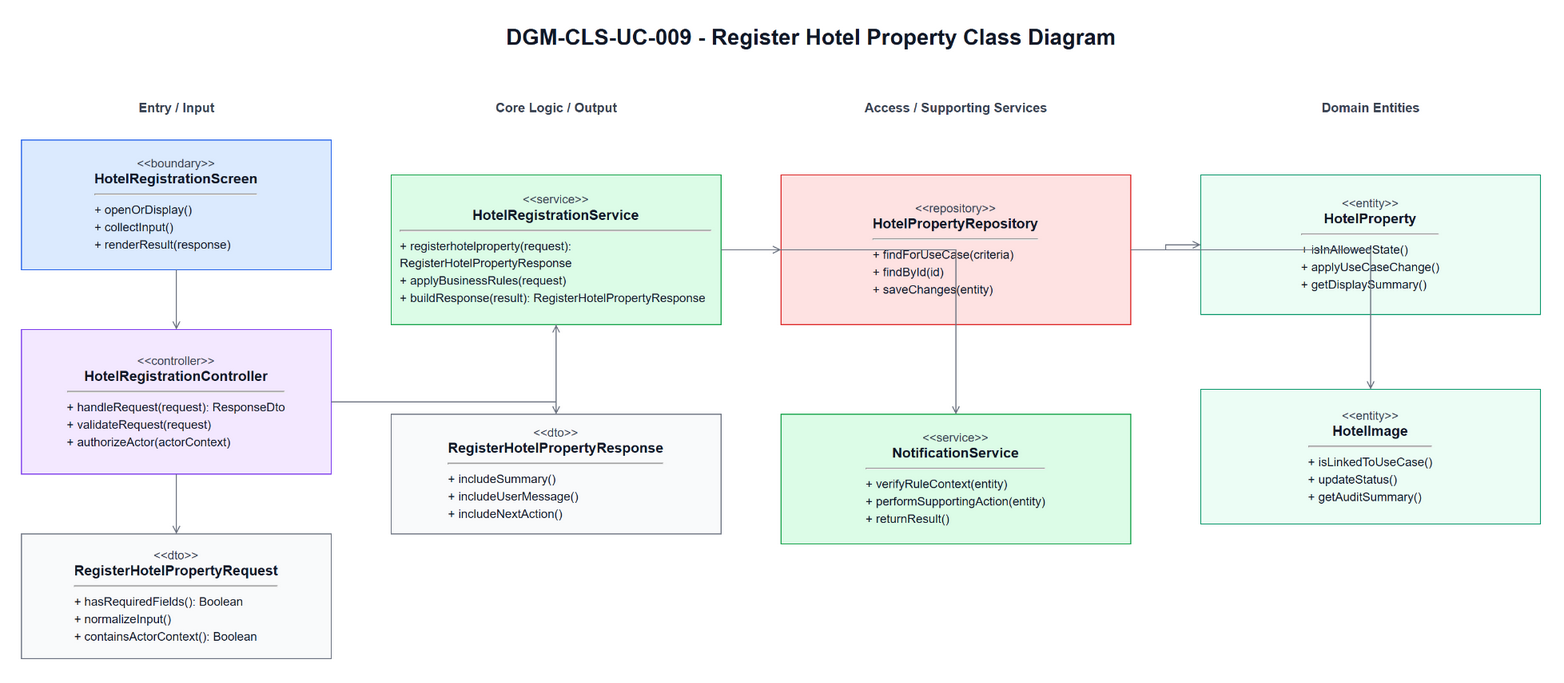

The diagram above was exported from draw.io. Its source (the exported page's mxGraphModel, read from the mxfile embedded in the PNG):
<mxGraphModel dx="1700" dy="980" grid="1" gridSize="10" guides="1" tooltips="1" connect="1" arrows="1" fold="1" page="1" pageScale="1" pageWidth="1700" pageHeight="980" math="0" shadow="0">
  <root>
    <mxCell id="0" />
    <mxCell id="1" parent="0" />
    <mxCell id="title" parent="1" value="DGM-CLS-UC-009 - Register Hotel Property Class Diagram" style="text;html=1;strokeColor=none;fillColor=none;align=center;verticalAlign=middle;fontStyle=1;fontSize=22;fontColor=#111827" vertex="1">
      <mxGeometry x="420" y="25" width="860" height="34" as="geometry" />
    </mxCell>
    <mxCell id="h0" parent="1" value="Entry / Input" style="text;html=1;strokeColor=none;fillColor=none;align=center;verticalAlign=middle;fontStyle=1;fontSize=13;fontColor=#374151" vertex="1">
      <mxGeometry x="60" y="100" width="310" height="26" as="geometry" />
    </mxCell>
    <mxCell id="h1" parent="1" value="Core Logic / Output" style="text;html=1;strokeColor=none;fillColor=none;align=center;verticalAlign=middle;fontStyle=1;fontSize=13;fontColor=#374151" vertex="1">
      <mxGeometry x="430" y="100" width="330" height="26" as="geometry" />
    </mxCell>
    <mxCell id="h2" parent="1" value="Access / Supporting Services" style="text;html=1;strokeColor=none;fillColor=none;align=center;verticalAlign=middle;fontStyle=1;fontSize=13;fontColor=#374151" vertex="1">
      <mxGeometry x="820" y="100" width="350" height="26" as="geometry" />
    </mxCell>
    <mxCell id="h3" parent="1" value="Domain Entities" style="text;html=1;strokeColor=none;fillColor=none;align=center;verticalAlign=middle;fontStyle=1;fontSize=13;fontColor=#374151" vertex="1">
      <mxGeometry x="1240" y="100" width="340" height="26" as="geometry" />
    </mxCell>
    <mxCell id="boundary" parent="1" value="&lt;div style=&quot;font-size:12px;color:#374151;&quot;&gt;&amp;lt;&amp;lt;boundary&amp;gt;&amp;gt;&lt;/div&gt;&lt;div style=&quot;font-size:14px;font-weight:bold;&quot;&gt;HotelRegistrationScreen&lt;/div&gt;&lt;hr&gt;&lt;div align=&quot;left&quot; style=&quot;font-size:12px;line-height:1.45;&quot;&gt;+ openOrDisplay()&lt;br&gt;+ collectInput()&lt;br&gt;+ renderResult(response)&lt;/div&gt;" style="rounded=0;whiteSpace=wrap;html=1;fillColor=#DBEAFE;strokeColor=#2563EB;fontColor=#111827;spacing=10" vertex="1">
      <mxGeometry x="60" y="145" width="310" height="130" as="geometry" />
    </mxCell>
    <mxCell id="controller" parent="1" value="&lt;div style=&quot;font-size:12px;color:#374151;&quot;&gt;&amp;lt;&amp;lt;controller&amp;gt;&amp;gt;&lt;/div&gt;&lt;div style=&quot;font-size:14px;font-weight:bold;&quot;&gt;HotelRegistrationController&lt;/div&gt;&lt;hr&gt;&lt;div align=&quot;left&quot; style=&quot;font-size:12px;line-height:1.45;&quot;&gt;+ handleRequest(request): ResponseDto&lt;br&gt;+ validateRequest(request)&lt;br&gt;+ authorizeActor(actorContext)&lt;/div&gt;" style="rounded=0;whiteSpace=wrap;html=1;fillColor=#F3E8FF;strokeColor=#7C3AED;fontColor=#111827;spacing=10" vertex="1">
      <mxGeometry x="60" y="335" width="310" height="145" as="geometry" />
    </mxCell>
    <mxCell id="request" parent="1" value="&lt;div style=&quot;font-size:12px;color:#374151;&quot;&gt;&amp;lt;&amp;lt;dto&amp;gt;&amp;gt;&lt;/div&gt;&lt;div style=&quot;font-size:14px;font-weight:bold;&quot;&gt;RegisterHotelPropertyRequest&lt;/div&gt;&lt;hr&gt;&lt;div align=&quot;left&quot; style=&quot;font-size:12px;line-height:1.45;&quot;&gt;+ hasRequiredFields(): Boolean&lt;br&gt;+ normalizeInput()&lt;br&gt;+ containsActorContext(): Boolean&lt;/div&gt;" style="rounded=0;whiteSpace=wrap;html=1;fillColor=#F9FAFB;strokeColor=#6B7280;fontColor=#111827;spacing=10" vertex="1">
      <mxGeometry x="60" y="540" width="310" height="125" as="geometry" />
    </mxCell>
    <mxCell id="service" parent="1" value="&lt;div style=&quot;font-size:12px;color:#374151;&quot;&gt;&amp;lt;&amp;lt;service&amp;gt;&amp;gt;&lt;/div&gt;&lt;div style=&quot;font-size:14px;font-weight:bold;&quot;&gt;HotelRegistrationService&lt;/div&gt;&lt;hr&gt;&lt;div align=&quot;left&quot; style=&quot;font-size:12px;line-height:1.45;&quot;&gt;+ registerhotelproperty(request): RegisterHotelPropertyResponse&lt;br&gt;+ applyBusinessRules(request)&lt;br&gt;+ buildResponse(result): RegisterHotelPropertyResponse&lt;/div&gt;" style="rounded=0;whiteSpace=wrap;html=1;fillColor=#DCFCE7;strokeColor=#16A34A;fontColor=#111827;spacing=10" vertex="1">
      <mxGeometry x="430" y="180" width="330" height="150" as="geometry" />
    </mxCell>
    <mxCell id="response" parent="1" value="&lt;div style=&quot;font-size:12px;color:#374151;&quot;&gt;&amp;lt;&amp;lt;dto&amp;gt;&amp;gt;&lt;/div&gt;&lt;div style=&quot;font-size:14px;font-weight:bold;&quot;&gt;RegisterHotelPropertyResponse&lt;/div&gt;&lt;hr&gt;&lt;div align=&quot;left&quot; style=&quot;font-size:12px;line-height:1.45;&quot;&gt;+ includeSummary()&lt;br&gt;+ includeUserMessage()&lt;br&gt;+ includeNextAction()&lt;/div&gt;" style="rounded=0;whiteSpace=wrap;html=1;fillColor=#F9FAFB;strokeColor=#6B7280;fontColor=#111827;spacing=10" vertex="1">
      <mxGeometry x="430" y="420" width="330" height="120" as="geometry" />
    </mxCell>
    <mxCell id="repository" parent="1" value="&lt;div style=&quot;font-size:12px;color:#374151;&quot;&gt;&amp;lt;&amp;lt;repository&amp;gt;&amp;gt;&lt;/div&gt;&lt;div style=&quot;font-size:14px;font-weight:bold;&quot;&gt;HotelPropertyRepository&lt;/div&gt;&lt;hr&gt;&lt;div align=&quot;left&quot; style=&quot;font-size:12px;line-height:1.45;&quot;&gt;+ findForUseCase(criteria)&lt;br&gt;+ findById(id)&lt;br&gt;+ saveChanges(entity)&lt;/div&gt;" style="rounded=0;whiteSpace=wrap;html=1;fillColor=#FEE2E2;strokeColor=#DC2626;fontColor=#111827;spacing=10" vertex="1">
      <mxGeometry x="820" y="180" width="350" height="150" as="geometry" />
    </mxCell>
    <mxCell id="support" parent="1" value="&lt;div style=&quot;font-size:12px;color:#374151;&quot;&gt;&amp;lt;&amp;lt;service&amp;gt;&amp;gt;&lt;/div&gt;&lt;div style=&quot;font-size:14px;font-weight:bold;&quot;&gt;NotificationService&lt;/div&gt;&lt;hr&gt;&lt;div align=&quot;left&quot; style=&quot;font-size:12px;line-height:1.45;&quot;&gt;+ verifyRuleContext(entity)&lt;br&gt;+ performSupportingAction(entity)&lt;br&gt;+ returnResult()&lt;/div&gt;" style="rounded=0;whiteSpace=wrap;html=1;fillColor=#DCFCE7;strokeColor=#16A34A;fontColor=#111827;spacing=10" vertex="1">
      <mxGeometry x="820" y="420" width="350" height="130" as="geometry" />
    </mxCell>
    <mxCell id="entity1" parent="1" value="&lt;div style=&quot;font-size:12px;color:#374151;&quot;&gt;&amp;lt;&amp;lt;entity&amp;gt;&amp;gt;&lt;/div&gt;&lt;div style=&quot;font-size:14px;font-weight:bold;&quot;&gt;HotelProperty&lt;/div&gt;&lt;hr&gt;&lt;div align=&quot;left&quot; style=&quot;font-size:12px;line-height:1.45;&quot;&gt;+ isInAllowedState()&lt;br&gt;+ applyUseCaseChange()&lt;br&gt;+ getDisplaySummary()&lt;/div&gt;" style="rounded=0;whiteSpace=wrap;html=1;fillColor=#ECFDF5;strokeColor=#059669;fontColor=#111827;spacing=10" vertex="1">
      <mxGeometry x="1240" y="180" width="340" height="140" as="geometry" />
    </mxCell>
    <mxCell id="entity2" parent="1" value="&lt;div style=&quot;font-size:12px;color:#374151;&quot;&gt;&amp;lt;&amp;lt;entity&amp;gt;&amp;gt;&lt;/div&gt;&lt;div style=&quot;font-size:14px;font-weight:bold;&quot;&gt;HotelImage&lt;/div&gt;&lt;hr&gt;&lt;div align=&quot;left&quot; style=&quot;font-size:12px;line-height:1.45;&quot;&gt;+ isLinkedToUseCase()&lt;br&gt;+ updateStatus()&lt;br&gt;+ getAuditSummary()&lt;/div&gt;" style="rounded=0;whiteSpace=wrap;html=1;fillColor=#ECFDF5;strokeColor=#059669;fontColor=#111827;spacing=10" vertex="1">
      <mxGeometry x="1240" y="395" width="340" height="135" as="geometry" />
    </mxCell>
    <mxCell id="e1" parent="1" style="edgeStyle=orthogonalEdgeStyle;rounded=0;html=1;endArrow=open;strokeColor=#6B7280;fontSize=11;labelBackgroundColor=#FFFFFF" edge="1" source="boundary" target="controller">
      <mxGeometry relative="1" as="geometry" />
    </mxCell>
    <mxCell id="e2" parent="1" style="edgeStyle=orthogonalEdgeStyle;rounded=0;html=1;endArrow=open;strokeColor=#6B7280;fontSize=11;labelBackgroundColor=#FFFFFF" edge="1" source="controller" target="request">
      <mxGeometry relative="1" as="geometry" />
    </mxCell>
    <mxCell id="e3" parent="1" style="edgeStyle=orthogonalEdgeStyle;rounded=0;html=1;endArrow=open;strokeColor=#6B7280;fontSize=11;labelBackgroundColor=#FFFFFF" edge="1" source="controller" target="service">
      <mxGeometry relative="1" as="geometry" />
    </mxCell>
    <mxCell id="e4" parent="1" style="edgeStyle=orthogonalEdgeStyle;rounded=0;html=1;endArrow=open;strokeColor=#6B7280;fontSize=11;labelBackgroundColor=#FFFFFF" edge="1" source="service" target="response">
      <mxGeometry relative="1" as="geometry" />
    </mxCell>
    <mxCell id="e5" parent="1" style="edgeStyle=orthogonalEdgeStyle;rounded=0;html=1;endArrow=open;strokeColor=#6B7280;fontSize=11;labelBackgroundColor=#FFFFFF" edge="1" source="service" target="repository">
      <mxGeometry relative="1" as="geometry" />
    </mxCell>
    <mxCell id="e6" parent="1" style="edgeStyle=orthogonalEdgeStyle;rounded=0;html=1;endArrow=open;strokeColor=#6B7280;fontSize=11;labelBackgroundColor=#FFFFFF" edge="1" source="service" target="support">
      <mxGeometry relative="1" as="geometry" />
    </mxCell>
    <mxCell id="e7" parent="1" style="edgeStyle=orthogonalEdgeStyle;rounded=0;html=1;endArrow=open;strokeColor=#6B7280;fontSize=11;labelBackgroundColor=#FFFFFF" edge="1" source="repository" target="entity1">
      <mxGeometry relative="1" as="geometry" />
    </mxCell>
    <mxCell id="e8" parent="1" style="edgeStyle=orthogonalEdgeStyle;rounded=0;html=1;endArrow=open;strokeColor=#6B7280;fontSize=11;labelBackgroundColor=#FFFFFF" edge="1" source="repository" target="entity2">
      <mxGeometry relative="1" as="geometry" />
    </mxCell>
  </root>
</mxGraphModel>